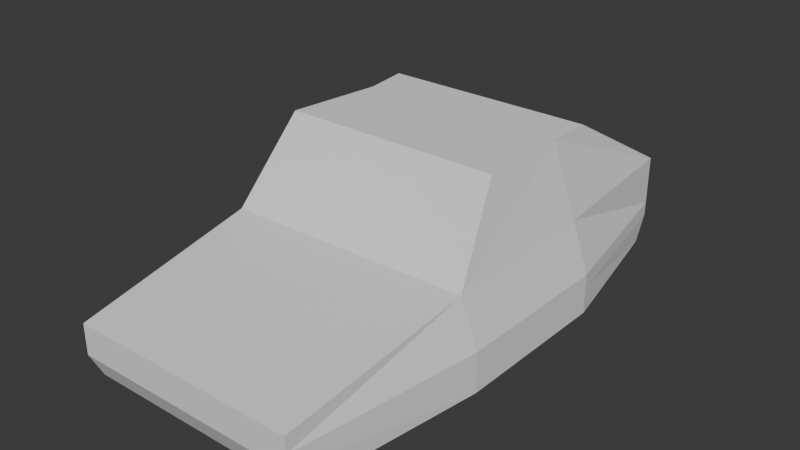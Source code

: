 # Source: SprinterTrueno.blend  (saved by Blender 4.5.91; exported with 4.5.12 LTS)
import bpy
from mathutils import Matrix  # noqa: F401  (used for matrix-valued properties, if any)

bpy.ops.wm.read_factory_settings(use_empty=True)
scene = bpy.context.scene
scene.name = 'Scene'

# ---- world
world_world = bpy.data.worlds.new('World'); scene.world = world_world
world_world.use_nodes = True; world_world.node_tree.nodes.clear()
_N = world_world.node_tree.nodes; _L = world_world.node_tree.links
n0 = _N.new('ShaderNodeOutputWorld'); n0.name = 'World Output'; n0.location = (200, 100)
n1 = _N.new('ShaderNodeBackground'); n1.name = 'Background'; n1.location = (-200, 100)
n1.inputs[0].default_value = (0.05088, 0.05088, 0.05088, 1.0)
_L.new(n1.outputs[0], n0.inputs[0])
n0.is_active_output = True
world_world.color = (0.05088, 0.05088, 0.05088)
world_world.sun_shadow_jitter_overblur = 0.0

# ---- meshes
me_plane = bpy.data.meshes.new('Plane')
me_plane.from_pydata([(-0.799, -1.98, 0.428), (0.8314, -1.98, 0.428), (-0.9823, -0.6217, 0.3103), (1.018, -0.6217, 0.3103), (0.8922, -0.6217, 0.6338), (0.7439, -0.1537, 1.179), (0.7439, 0.5196, 1.179), (0.9049, 0.5482, 0.6606), (0.7439, 0.8474, 1.179), (-0.9112, -0.6217, 0.6162), (-0.8468, -0.1537, 1.179), (0.8005, 1.743, 0.6603), (-0.7533, 0.5196, 1.179), (-0.7924, 0.8474, 1.179), (-0.9112, 0.5287, 0.6162), (-0.9823, 0.4955, 0.3103), (-0.7511, 1.729, 0.657), (0.8005, 1.743, 0.3103), (-0.7511, 1.729, 0.3103), (1.03, 0.5482, 0.3103), (-0.799, -1.98, 0.3103), (0.8314, -1.98, 0.3103), (-0.9823, -0.6217, 0.2105), (-0.799, -1.98, 0.2105), (1.018, -0.6217, 0.2105), (0.8314, -1.98, 0.2105), (-0.9823, 0.4955, 0.2105), (0.8005, 1.743, 0.2105), (-0.7511, 1.729, 0.2105), (1.03, 0.5482, 0.2105), (-0.9823, -0.6217, 0.02444), (-0.799, -1.889, 0.02444), (1.018, -0.6217, 0.02444), (0.8314, -1.889, 0.02444), (-0.9823, 0.4955, 0.02444), (0.8005, 1.651, 0.02444), (-0.7511, 1.637, 0.02444), (1.03, 0.5482, 0.02444)], [], [(5, 10, 9, 4), (0, 1, 4, 9), (1, 0, 20, 21), (6, 12, 10, 5), (8, 13, 12, 6), (2, 20, 0, 9), (17, 27, 28, 18), (15, 2, 9, 14), (18, 15, 14, 16), (18, 16, 11, 17), (19, 7, 4, 3), (17, 11, 7, 19), (2, 22, 23, 20), (11, 8, 6, 7), (6, 5, 4, 7), (11, 16, 13, 8), (16, 14, 12, 13), (12, 14, 9, 10), (4, 1, 21, 3), (3, 24, 29, 19), (28, 36, 34, 26), (22, 30, 31, 23), (27, 35, 36, 28), (20, 23, 25, 21), (19, 29, 27, 17), (18, 28, 26, 15), (21, 25, 24, 3), (15, 26, 22, 2), (31, 30, 32, 33), (32, 30, 34, 37), (34, 36, 35, 37), (29, 37, 35, 27), (26, 34, 30, 22), (25, 33, 32, 24), (23, 31, 33, 25), (24, 32, 37, 29)])
_uv = me_plane.uv_layers.new(name='UVMap')
_uv.uv.foreach_set('vector', [0.0, 0.0, 0.0, 0.0, 0.0, 0.0, 0.0, 0.0, 0.0, 0.0, 0.0, 0.0, 0.0, 0.0, 0.0, 0.0, 0.0, 0.0, 0.0, 0.0, 0.0, 0.0, 0.0, 0.0, 0.0, 0.0, 0.0, 0.0, 0.0, 0.0, 0.0, 0.0, 0.0, 0.0, 0.0, 0.0, 0.0, 0.0, 0.0, 0.0, 0.0, 0.0, 0.0, 0.0, 0.0, 0.0, 0.0, 0.0, 0.0, 0.0, 0.0, 0.0, 0.0, 0.0, 0.0, 0.0, 0.0, 0.0, 0.0, 0.0, 0.0, 0.0, 0.0, 0.0, 0.0, 0.0, 0.0, 0.0, 0.0, 0.0, 0.0, 0.0, 0.0, 0.0, 0.0, 0.0, 0.0, 0.0, 0.0, 0.0, 0.0, 0.0, 0.0, 0.0, 0.0, 0.0, 0.0, 0.0, 0.0, 0.0, 0.0, 0.0, 0.0, 0.0, 0.0, 0.0, 0.0, 0.0, 0.0, 0.0, 0.0, 0.0, 0.0, 0.0, 0.0, 0.0, 0.0, 0.0, 0.0, 0.0, 0.0, 0.0, 0.0, 0.0, 0.0, 0.0, 0.0, 0.0, 0.0, 0.0, 0.0, 0.0, 0.0, 0.0, 0.0, 0.0, 0.0, 0.0, 0.0, 0.0, 0.0, 0.0, 0.0, 0.0, 0.0, 0.0, 0.0, 0.0, 0.0, 0.0, 0.0, 0.0, 0.0, 0.0, 0.0, 0.0, 0.0, 0.0, 0.0, 0.0, 0.0, 0.0, 0.0, 0.0, 0.0, 0.0, 0.0, 0.0, 0.0, 0.0, 0.0, 0.0, 0.0, 0.0, 0.0, 0.0, 0.0, 0.0, 0.0, 0.0, 0.0, 0.0, 0.0, 0.0, 0.0, 0.0, 0.0, 0.0, 0.0, 0.0, 0.0, 0.0, 0.0, 0.0, 0.0, 0.0, 0.0, 0.0, 0.0, 0.0, 0.0, 0.0, 0.0, 0.0, 0.0, 0.0, 0.0, 0.0, 0.0, 0.0, 0.0, 0.0, 0.0, 0.0, 0.0, 0.0, 0.0, 0.0, 0.0, 0.0, 0.0, 0.0, 0.0, 0.0, 0.0, 0.0, 0.0, 0.0, 0.0, 0.0, 0.0, 0.0, 0.0, 0.0, 0.0, 0.0, 0.0, 0.0, 0.0, 0.0, 0.0, 0.0, 0.0, 0.0, 0.0, 0.0, 0.0, 0.0, 0.0, 0.0, 0.0, 0.0, 0.0, 0.0, 0.0, 0.0, 0.0, 0.0, 0.0, 0.0, 0.0, 0.0, 0.0, 0.0, 0.0, 0.0, 0.0, 0.0, 0.0, 0.0, 0.0, 0.0, 0.0, 0.0, 0.0, 0.0, 0.0, 0.0, 0.0, 0.0, 0.0, 0.0, 0.0, 0.0, 0.0, 0.0, 0.0, 0.0, 0.0, 0.0, 0.0, 0.0, 0.0, 0.0, 0.0, 0.0, 0.0, 0.0])
me_plane.update()

# ---- objects
ob_plane = bpy.data.objects.new('Plane', me_plane)

# ---- transforms, parenting, visibility, modifiers, constraints
ob_plane.location = (0.0, 0.0, 0.0)

# ---- collection membership
scene.collection.objects.link(ob_plane)

# ---- scene / render settings (as saved in the file)
scene.frame_start = 1; scene.frame_end = 250; scene.frame_set(1)
scene.render.engine = 'BLENDER_EEVEE_NEXT'
bpy.context.view_layer.update()

# ---- added for rendering (the .blend has no active camera and no usable light): camera, sun
cam_auto = bpy.data.cameras.new('AutoCamera')
cam_auto.lens = 50.0
cam_auto.sensor_width = 36.0
cam_auto.clip_end = 1000.0
ob_auto_camera = bpy.data.objects.new('AutoCamera', cam_auto)
scene.collection.objects.link(ob_auto_camera)
ob_auto_camera.location = (4.08254, -4.98924, 3.84851)
ob_auto_camera.rotation_euler = (1.09748, -7.21219e-08, 0.694738)
scene.camera = ob_auto_camera
light_auto_sun = bpy.data.lights.new('AutoSun', 'SUN')
light_auto_sun.energy = 3.0
light_auto_sun.angle = 0.0523599
ob_auto_sun = bpy.data.objects.new('AutoSun', light_auto_sun)
scene.collection.objects.link(ob_auto_sun)
ob_auto_sun.rotation_euler = (0.872665, 0.174533, 0.523599)
bpy.context.view_layer.update()
